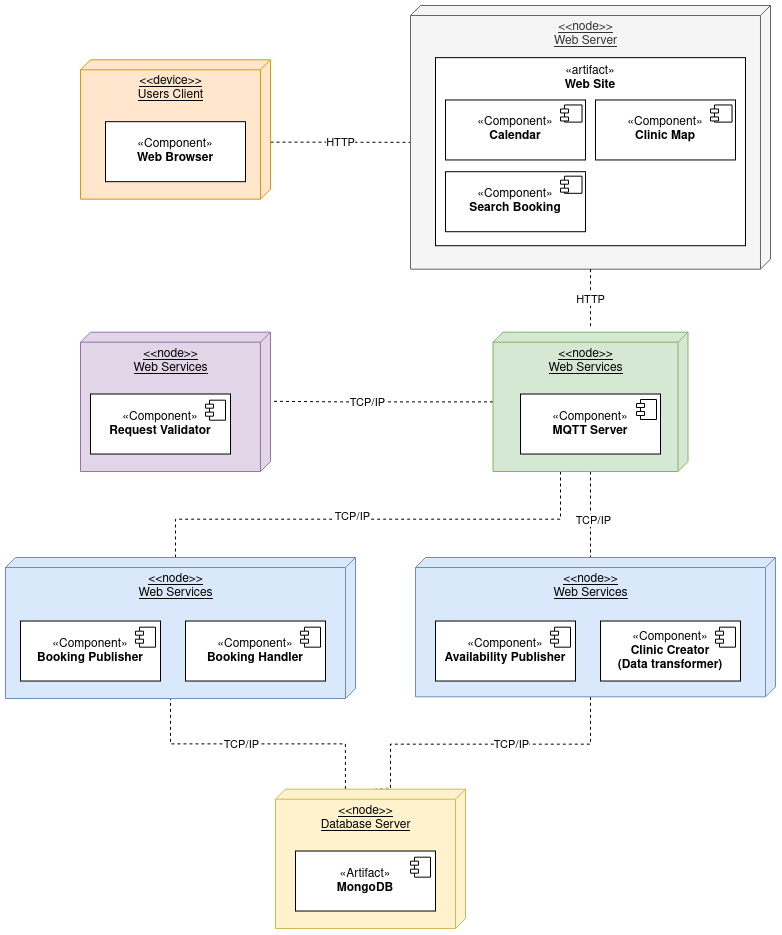

The diagram above was exported from draw.io. Its source (the exported page's mxGraphModel, read from the mxfile embedded in the PNG):
<mxGraphModel dx="6298" dy="1155" grid="1" gridSize="10" guides="1" tooltips="1" connect="1" arrows="1" fold="1" page="1" pageScale="1" pageWidth="850" pageHeight="1100" math="0" shadow="0">
  <root>
    <mxCell id="6CizeFvckd-ekuXg-YFC-0" />
    <mxCell id="6CizeFvckd-ekuXg-YFC-1" parent="6CizeFvckd-ekuXg-YFC-0" />
    <mxCell id="6CizeFvckd-ekuXg-YFC-10" value="" style="group;align=center;" parent="6CizeFvckd-ekuXg-YFC-1" connectable="0" vertex="1">
      <mxGeometry x="-3030" y="50" width="440" height="385" as="geometry" />
    </mxCell>
    <mxCell id="6CizeFvckd-ekuXg-YFC-11" value="&lt;p style=&quot;margin:0px;margin-top:6px;text-align:center;&quot;&gt;&lt;span style=&quot;color: rgb(0, 0, 0);&quot;&gt;«node»&lt;/span&gt;&lt;br style=&quot;color: rgb(0, 0, 0);&quot;&gt;&lt;font color=&quot;#000000&quot;&gt;&lt;b&gt;Web Server&lt;br&gt;&lt;/b&gt;&lt;/font&gt;&lt;/p&gt;&lt;hr&gt;&lt;p style=&quot;margin:0px;margin-left:8px;&quot;&gt;&lt;br&gt;&lt;br&gt;&lt;/p&gt;" style="align=center;overflow=fill;html=1;dropTarget=0;container=0;fillColor=#f5f5f5;strokeColor=#666666;fontColor=#333333;" parent="6CizeFvckd-ekuXg-YFC-10" vertex="1">
      <mxGeometry width="440" height="330" as="geometry" />
    </mxCell>
    <mxCell id="bbja_KwRrfvHS-TWsSLj-20" value="«artifact»&lt;br&gt;&lt;b&gt;Web Site&lt;br&gt;&lt;/b&gt;" style="html=1;dropTarget=0;whiteSpace=wrap;container=0;verticalAlign=top;" parent="6CizeFvckd-ekuXg-YFC-10" vertex="1">
      <mxGeometry x="40" y="65.65" width="350" height="240.5" as="geometry" />
    </mxCell>
    <mxCell id="6CizeFvckd-ekuXg-YFC-14" value="«Component»&lt;br&gt;&lt;b&gt;Clinics Map&lt;/b&gt;" style="html=1;dropTarget=0;whiteSpace=wrap;container=0;" parent="6CizeFvckd-ekuXg-YFC-10" vertex="1">
      <mxGeometry x="219.25" y="115.65" width="140" height="70" as="geometry" />
    </mxCell>
    <mxCell id="6CizeFvckd-ekuXg-YFC-15" value="" style="shape=module;jettyWidth=8;jettyHeight=4;container=0;" parent="6CizeFvckd-ekuXg-YFC-10" vertex="1">
      <mxGeometry x="330.17307692307713" y="122.65" width="21.538461538461537" height="20" as="geometry">
        <mxPoint x="-27" y="7" as="offset" />
      </mxGeometry>
    </mxCell>
    <mxCell id="6CizeFvckd-ekuXg-YFC-16" value="«Component»&lt;br&gt;&lt;b&gt;Calendar&lt;br&gt;&lt;/b&gt;" style="html=1;dropTarget=0;whiteSpace=wrap;container=0;" parent="6CizeFvckd-ekuXg-YFC-10" vertex="1">
      <mxGeometry x="50" y="115.65" width="140" height="70" as="geometry" />
    </mxCell>
    <mxCell id="6CizeFvckd-ekuXg-YFC-17" value="" style="shape=module;jettyWidth=8;jettyHeight=4;container=0;" parent="6CizeFvckd-ekuXg-YFC-10" vertex="1">
      <mxGeometry x="160.92307692307713" y="122.65" width="21.538461538461537" height="20" as="geometry">
        <mxPoint x="-27" y="7" as="offset" />
      </mxGeometry>
    </mxCell>
    <mxCell id="6CizeFvckd-ekuXg-YFC-18" value="«Component»&lt;br&gt;&lt;b&gt;Search booking&lt;br&gt;&lt;/b&gt;" style="html=1;dropTarget=0;whiteSpace=wrap;container=0;" parent="6CizeFvckd-ekuXg-YFC-10" vertex="1">
      <mxGeometry x="50" y="220" width="140" height="70" as="geometry" />
    </mxCell>
    <mxCell id="6CizeFvckd-ekuXg-YFC-19" value="" style="shape=component;jettyWidth=8;jettyHeight=4;container=0;" parent="6CizeFvckd-ekuXg-YFC-10" vertex="1">
      <mxGeometry x="161" y="232.65" width="20" height="20" as="geometry">
        <mxPoint x="-24" y="4" as="offset" />
      </mxGeometry>
    </mxCell>
    <mxCell id="6CizeFvckd-ekuXg-YFC-38" value="" style="group" parent="6CizeFvckd-ekuXg-YFC-1" connectable="0" vertex="1">
      <mxGeometry x="-2900" y="680" width="320" height="169" as="geometry" />
    </mxCell>
    <mxCell id="6CizeFvckd-ekuXg-YFC-39" value="" style="group;fillColor=#ffff88;strokeColor=#36393d;container=0;" parent="6CizeFvckd-ekuXg-YFC-38" connectable="0" vertex="1">
      <mxGeometry width="320" height="160" as="geometry" />
    </mxCell>
    <mxCell id="6CizeFvckd-ekuXg-YFC-40" value="&lt;p style=&quot;margin:0px;margin-top:6px;text-align:center;&quot;&gt;&lt;span style=&quot;color: rgb(0, 0, 0);&quot;&gt;«node»&lt;/span&gt;&lt;br style=&quot;color: rgb(0, 0, 0);&quot;&gt;&lt;font color=&quot;#000000&quot;&gt;&lt;b&gt;Web Services&lt;br&gt;&lt;/b&gt;&lt;/font&gt;&lt;/p&gt;&lt;hr&gt;&lt;p style=&quot;margin:0px;margin-left:8px;&quot;&gt;&lt;br&gt;&lt;/p&gt;" style="align=left;overflow=fill;html=1;dropTarget=0;container=0;fillColor=#fff2cc;strokeColor=#d6b656;" parent="6CizeFvckd-ekuXg-YFC-38" vertex="1">
      <mxGeometry width="320" height="160" as="geometry" />
    </mxCell>
    <mxCell id="6CizeFvckd-ekuXg-YFC-42" value="«component»&lt;br&gt;&lt;b&gt;Availability Publisher&lt;/b&gt;" style="html=1;dropTarget=0;whiteSpace=wrap;container=0;" parent="6CizeFvckd-ekuXg-YFC-38" vertex="1">
      <mxGeometry x="20" y="67" width="130" height="70" as="geometry" />
    </mxCell>
    <mxCell id="6CizeFvckd-ekuXg-YFC-43" value="" style="shape=module;jettyWidth=8;jettyHeight=4;container=0;" parent="6CizeFvckd-ekuXg-YFC-38" vertex="1">
      <mxGeometry x="123" y="74" width="20" height="20" as="geometry">
        <mxPoint x="-27" y="7" as="offset" />
      </mxGeometry>
    </mxCell>
    <mxCell id="6CizeFvckd-ekuXg-YFC-46" value="«component»&lt;br&gt;&lt;b&gt;Clinic Creator&lt;br&gt;(Data Transformer)&lt;/b&gt;" style="html=1;dropTarget=0;whiteSpace=wrap;container=0;" parent="6CizeFvckd-ekuXg-YFC-38" vertex="1">
      <mxGeometry x="170" y="67" width="130" height="70" as="geometry" />
    </mxCell>
    <mxCell id="6CizeFvckd-ekuXg-YFC-47" value="" style="shape=module;jettyWidth=8;jettyHeight=4;container=0;" parent="6CizeFvckd-ekuXg-YFC-38" vertex="1">
      <mxGeometry x="273" y="74" width="20" height="20" as="geometry">
        <mxPoint x="-27" y="7" as="offset" />
      </mxGeometry>
    </mxCell>
    <mxCell id="WgcJNCM08FCDSJm1H_7E-3" value="" style="group;" parent="6CizeFvckd-ekuXg-YFC-1" connectable="0" vertex="1">
      <mxGeometry x="-3380" y="140" width="190" height="169" as="geometry" />
    </mxCell>
    <mxCell id="WgcJNCM08FCDSJm1H_7E-4" value="&lt;p style=&quot;margin:0px;margin-top:6px;text-align:center;&quot;&gt;&lt;span style=&quot;color: rgb(0, 0, 0);&quot;&gt;«device»&lt;/span&gt;&lt;br style=&quot;color: rgb(0, 0, 0);&quot;&gt;&lt;font color=&quot;#000000&quot;&gt;&lt;b&gt;Users Client&lt;br&gt;&lt;/b&gt;&lt;/font&gt;&lt;/p&gt;&lt;hr&gt;&lt;p style=&quot;margin:0px;margin-left:8px;&quot;&gt;&lt;br&gt;&lt;/p&gt;" style="align=left;overflow=fill;html=1;dropTarget=0;container=0;fillColor=#e1d5e7;strokeColor=#9673a6;" parent="WgcJNCM08FCDSJm1H_7E-3" vertex="1">
      <mxGeometry width="190" height="160" as="geometry" />
    </mxCell>
    <mxCell id="WgcJNCM08FCDSJm1H_7E-8" value="«component»&lt;br&gt;&lt;b&gt;Web Browser&lt;br&gt;&lt;/b&gt;" style="html=1;dropTarget=0;whiteSpace=wrap;container=0;" parent="WgcJNCM08FCDSJm1H_7E-3" vertex="1">
      <mxGeometry x="30" y="60" width="130" height="70" as="geometry" />
    </mxCell>
    <mxCell id="bbja_KwRrfvHS-TWsSLj-23" style="edgeStyle=orthogonalEdgeStyle;rounded=0;orthogonalLoop=1;jettySize=auto;html=1;entryX=0;entryY=0.521;entryDx=0;entryDy=0;entryPerimeter=0;dashed=1;endArrow=none;endFill=0;exitX=1;exitY=0.5;exitDx=0;exitDy=0;" parent="6CizeFvckd-ekuXg-YFC-1" source="WgcJNCM08FCDSJm1H_7E-4" target="6CizeFvckd-ekuXg-YFC-11" edge="1">
      <mxGeometry relative="1" as="geometry">
        <Array as="points">
          <mxPoint x="-3190" y="220" />
          <mxPoint x="-3030" y="220" />
        </Array>
      </mxGeometry>
    </mxCell>
    <mxCell id="HoMZ6s7bWofVHzfLjV0T-17" value="HTTP" style="edgeLabel;html=1;align=center;verticalAlign=middle;resizable=0;points=[];" parent="bbja_KwRrfvHS-TWsSLj-23" connectable="0" vertex="1">
      <mxGeometry x="0.1657" y="2" relative="1" as="geometry">
        <mxPoint as="offset" />
      </mxGeometry>
    </mxCell>
    <mxCell id="hqtTqn0HLKsa-e5yccs2-10" style="edgeStyle=orthogonalEdgeStyle;rounded=0;orthogonalLoop=1;jettySize=auto;html=1;dashed=1;endArrow=none;endFill=0;entryX=0.5;entryY=0;entryDx=0;entryDy=0;" parent="6CizeFvckd-ekuXg-YFC-1" target="HoMZ6s7bWofVHzfLjV0T-1" edge="1">
      <mxGeometry relative="1" as="geometry">
        <mxPoint x="-2750" y="390" as="sourcePoint" />
        <mxPoint x="-2498.85" y="214.4749999999999" as="targetPoint" />
        <Array as="points">
          <mxPoint x="-2750" y="380" />
        </Array>
      </mxGeometry>
    </mxCell>
    <mxCell id="HoMZ6s7bWofVHzfLjV0T-18" value="HTTP" style="edgeLabel;html=1;align=center;verticalAlign=middle;resizable=0;points=[];" parent="hqtTqn0HLKsa-e5yccs2-10" connectable="0" vertex="1">
      <mxGeometry x="-0.15" y="-1" relative="1" as="geometry">
        <mxPoint x="-26" y="3" as="offset" />
      </mxGeometry>
    </mxCell>
    <mxCell id="HoMZ6s7bWofVHzfLjV0T-0" value="" style="group;" parent="6CizeFvckd-ekuXg-YFC-1" connectable="0" vertex="1">
      <mxGeometry x="-2910" y="440" width="320" height="169" as="geometry" />
    </mxCell>
    <mxCell id="HoMZ6s7bWofVHzfLjV0T-1" value="&lt;p style=&quot;margin:0px;margin-top:6px;text-align:center;&quot;&gt;&lt;span style=&quot;color: rgb(0, 0, 0);&quot;&gt;«node»&lt;/span&gt;&lt;/p&gt;&lt;p style=&quot;margin:0px;margin-top:6px;text-align:center;&quot;&gt;&lt;b&gt;Web Services&lt;/b&gt;&lt;br style=&quot;color: rgb(0, 0, 0);&quot;&gt;&lt;/p&gt;&lt;hr&gt;&lt;p style=&quot;margin:0px;margin-left:8px;&quot;&gt;&lt;br&gt;&lt;/p&gt;" style="align=left;overflow=fill;html=1;dropTarget=0;container=0;fillColor=#e1d5e7;strokeColor=#9673a6;" parent="HoMZ6s7bWofVHzfLjV0T-0" vertex="1">
      <mxGeometry width="320" height="160" as="geometry" />
    </mxCell>
    <mxCell id="HoMZ6s7bWofVHzfLjV0T-2" value="«component»&lt;br&gt;&lt;b&gt;MQTT Server&lt;br&gt;&lt;/b&gt;" style="html=1;dropTarget=0;whiteSpace=wrap;container=0;" parent="HoMZ6s7bWofVHzfLjV0T-0" vertex="1">
      <mxGeometry x="170" y="64" width="130" height="70" as="geometry" />
    </mxCell>
    <mxCell id="HoMZ6s7bWofVHzfLjV0T-3" value="" style="shape=module;jettyWidth=8;jettyHeight=4;container=0;" parent="HoMZ6s7bWofVHzfLjV0T-0" vertex="1">
      <mxGeometry x="273" y="71" width="20" height="20" as="geometry">
        <mxPoint x="-27" y="7" as="offset" />
      </mxGeometry>
    </mxCell>
    <mxCell id="6CizeFvckd-ekuXg-YFC-97" value="«component»&lt;br&gt;&lt;b&gt;Load Balancer&lt;/b&gt;" style="html=1;dropTarget=0;whiteSpace=wrap;container=0;" parent="HoMZ6s7bWofVHzfLjV0T-0" vertex="1">
      <mxGeometry x="20" y="65" width="130" height="70" as="geometry" />
    </mxCell>
    <mxCell id="6CizeFvckd-ekuXg-YFC-98" value="" style="shape=component;jettyWidth=8;jettyHeight=4;container=0;" parent="HoMZ6s7bWofVHzfLjV0T-0" vertex="1">
      <mxGeometry x="120" y="71" width="20" height="20" as="geometry">
        <mxPoint x="-24" y="4" as="offset" />
      </mxGeometry>
    </mxCell>
    <mxCell id="HoMZ6s7bWofVHzfLjV0T-6" style="edgeStyle=orthogonalEdgeStyle;rounded=0;orthogonalLoop=1;jettySize=auto;html=1;entryX=0;entryY=0.5;entryDx=0;entryDy=0;dashed=1;endArrow=none;endFill=0;" parent="6CizeFvckd-ekuXg-YFC-1" source="6CizeFvckd-ekuXg-YFC-91" target="HoMZ6s7bWofVHzfLjV0T-1" edge="1">
      <mxGeometry relative="1" as="geometry" />
    </mxCell>
    <mxCell id="HoMZ6s7bWofVHzfLjV0T-19" value="TCP/IP" style="edgeLabel;html=1;align=center;verticalAlign=middle;resizable=0;points=[];" parent="HoMZ6s7bWofVHzfLjV0T-6" connectable="0" vertex="1">
      <mxGeometry x="0.0952" y="-2" relative="1" as="geometry">
        <mxPoint x="-15" y="-11" as="offset" />
      </mxGeometry>
    </mxCell>
    <mxCell id="HoMZ6s7bWofVHzfLjV0T-11" style="edgeStyle=orthogonalEdgeStyle;rounded=0;orthogonalLoop=1;jettySize=auto;html=1;dashed=1;endArrow=none;endFill=0;" parent="6CizeFvckd-ekuXg-YFC-1" edge="1">
      <mxGeometry relative="1" as="geometry">
        <mxPoint x="-2780" y="605" as="targetPoint" />
        <Array as="points">
          <mxPoint x="-3195" y="630" />
          <mxPoint x="-2780" y="630" />
        </Array>
      </mxGeometry>
    </mxCell>
    <mxCell id="HoMZ6s7bWofVHzfLjV0T-20" value="TCP/IP" style="edgeLabel;html=1;align=center;verticalAlign=middle;resizable=0;points=[];" parent="HoMZ6s7bWofVHzfLjV0T-11" connectable="0" vertex="1">
      <mxGeometry x="0.1764" y="1" relative="1" as="geometry">
        <mxPoint x="-36" y="-9" as="offset" />
      </mxGeometry>
    </mxCell>
    <mxCell id="HoMZ6s7bWofVHzfLjV0T-12" style="edgeStyle=orthogonalEdgeStyle;rounded=0;orthogonalLoop=1;jettySize=auto;html=1;dashed=1;endArrow=none;endFill=0;" parent="6CizeFvckd-ekuXg-YFC-1" source="6CizeFvckd-ekuXg-YFC-40" edge="1">
      <mxGeometry relative="1" as="geometry">
        <mxPoint x="-2750" y="605" as="targetPoint" />
        <Array as="points">
          <mxPoint x="-2750" y="595" />
        </Array>
      </mxGeometry>
    </mxCell>
    <mxCell id="HoMZ6s7bWofVHzfLjV0T-21" value="TCP/IP" style="edgeLabel;html=1;align=center;verticalAlign=middle;resizable=0;points=[];" parent="HoMZ6s7bWofVHzfLjV0T-12" connectable="0" vertex="1">
      <mxGeometry x="-0.2146" relative="1" as="geometry">
        <mxPoint x="20" as="offset" />
      </mxGeometry>
    </mxCell>
    <mxCell id="HoMZ6s7bWofVHzfLjV0T-13" style="edgeStyle=orthogonalEdgeStyle;rounded=0;orthogonalLoop=1;jettySize=auto;html=1;dashed=1;endArrow=none;endFill=0;" parent="6CizeFvckd-ekuXg-YFC-1" edge="1">
      <mxGeometry relative="1" as="geometry">
        <mxPoint x="-3030" y="950" as="targetPoint" />
        <Array as="points">
          <mxPoint x="-3195" y="890" />
          <mxPoint x="-3030" y="890" />
        </Array>
      </mxGeometry>
    </mxCell>
    <mxCell id="HoMZ6s7bWofVHzfLjV0T-22" value="TCP/IP" style="edgeLabel;html=1;align=center;verticalAlign=middle;resizable=0;points=[];" parent="HoMZ6s7bWofVHzfLjV0T-13" connectable="0" vertex="1">
      <mxGeometry x="0.264" y="4" relative="1" as="geometry">
        <mxPoint x="-9" y="-6" as="offset" />
      </mxGeometry>
    </mxCell>
    <mxCell id="HoMZ6s7bWofVHzfLjV0T-14" value="TCP/IP" style="edgeStyle=orthogonalEdgeStyle;rounded=0;orthogonalLoop=1;jettySize=auto;html=1;dashed=1;endArrow=none;endFill=0;" parent="6CizeFvckd-ekuXg-YFC-1" source="6CizeFvckd-ekuXg-YFC-40" edge="1">
      <mxGeometry x="-0.0152" y="-10" relative="1" as="geometry">
        <mxPoint x="-2955" y="950" as="targetPoint" />
        <Array as="points">
          <mxPoint x="-2740" y="890" />
          <mxPoint x="-2955" y="890" />
        </Array>
        <mxPoint as="offset" />
      </mxGeometry>
    </mxCell>
    <mxCell id="HoMZ6s7bWofVHzfLjV0T-16" value="" style="group;fillColor=#ffe6cc;strokeColor=#d79b00;" parent="6CizeFvckd-ekuXg-YFC-1" connectable="0" vertex="1">
      <mxGeometry x="-3290" y="440" width="170" height="160" as="geometry" />
    </mxCell>
    <mxCell id="6CizeFvckd-ekuXg-YFC-91" value="&lt;p style=&quot;margin:0px;margin-top:6px;text-align:center;&quot;&gt;&lt;span style=&quot;color: rgb(0, 0, 0);&quot;&gt;«node»&lt;/span&gt;&lt;br style=&quot;color: rgb(0, 0, 0);&quot;&gt;&lt;font color=&quot;#000000&quot;&gt;&lt;b&gt;Web Services&lt;br&gt;&lt;/b&gt;&lt;/font&gt;&lt;/p&gt;&lt;hr&gt;&lt;p style=&quot;margin:0px;margin-left:8px;&quot;&gt;&lt;br&gt;&lt;/p&gt;" style="align=left;overflow=fill;html=1;dropTarget=0;container=0;fillColor=#e1d5e7;strokeColor=#9673a6;" parent="HoMZ6s7bWofVHzfLjV0T-16" vertex="1">
      <mxGeometry width="170" height="160" as="geometry" />
    </mxCell>
    <mxCell id="6CizeFvckd-ekuXg-YFC-95" value="«component»&lt;br&gt;&lt;b&gt;Request Validator&lt;/b&gt;" style="html=1;dropTarget=0;whiteSpace=wrap;container=0;" parent="HoMZ6s7bWofVHzfLjV0T-16" vertex="1">
      <mxGeometry x="20" y="64" width="130" height="70" as="geometry" />
    </mxCell>
    <mxCell id="6CizeFvckd-ekuXg-YFC-96" value="" style="shape=module;jettyWidth=8;jettyHeight=4;container=0;" parent="HoMZ6s7bWofVHzfLjV0T-16" vertex="1">
      <mxGeometry x="123" y="71" width="20" height="20" as="geometry">
        <mxPoint x="-27" y="7" as="offset" />
      </mxGeometry>
    </mxCell>
    <mxCell id="gXBMhmEyOW5ls08DXEl_-7" value="" style="group" parent="6CizeFvckd-ekuXg-YFC-1" connectable="0" vertex="1">
      <mxGeometry x="-3120" y="920" width="240" height="160" as="geometry" />
    </mxCell>
    <mxCell id="gXBMhmEyOW5ls08DXEl_-1" value="&lt;p style=&quot;margin:0px;margin-top:6px;text-align:center;&quot;&gt;&lt;span style=&quot;color: rgb(0, 0, 0);&quot;&gt;«node»&lt;/span&gt;&lt;/p&gt;&lt;p style=&quot;margin:0px;margin-top:6px;text-align:center;&quot;&gt;&lt;b&gt;Database Server&lt;/b&gt;&lt;br style=&quot;color: rgb(0, 0, 0);&quot;&gt;&lt;/p&gt;&lt;hr&gt;&lt;p style=&quot;margin:0px;margin-left:8px;&quot;&gt;&lt;br&gt;&lt;/p&gt;" style="align=left;overflow=fill;html=1;dropTarget=0;container=0;fillColor=#d5e8d4;strokeColor=#82b366;movable=1;resizable=1;rotatable=1;deletable=1;editable=1;connectable=1;" parent="gXBMhmEyOW5ls08DXEl_-7" vertex="1">
      <mxGeometry width="240" height="160" as="geometry" />
    </mxCell>
    <mxCell id="gXBMhmEyOW5ls08DXEl_-2" value="&lt;div&gt;«artifact»&lt;/div&gt;&lt;div&gt;&lt;b&gt;MongoDB&lt;/b&gt;&lt;br&gt;&lt;/div&gt;" style="html=1;dropTarget=0;whiteSpace=wrap;container=0;fillColor=#FFFFFF;strokeColor=#82b366;" parent="gXBMhmEyOW5ls08DXEl_-7" vertex="1">
      <mxGeometry x="20" y="55" width="198.5" height="100" as="geometry" />
    </mxCell>
    <mxCell id="gXBMhmEyOW5ls08DXEl_-3" value="" style="shape=component;jettyWidth=8;jettyHeight=4;container=0;" parent="gXBMhmEyOW5ls08DXEl_-7" vertex="1">
      <mxGeometry x="180" y="70" width="20" height="20" as="geometry">
        <mxPoint x="-24" y="4" as="offset" />
      </mxGeometry>
    </mxCell>
    <mxCell id="oiz5uKcBBCbUNvLLMRFb-6" value="" style="group" parent="6CizeFvckd-ekuXg-YFC-1" connectable="0" vertex="1">
      <mxGeometry x="-3370" y="680" width="350" height="160" as="geometry" />
    </mxCell>
    <mxCell id="oiz5uKcBBCbUNvLLMRFb-5" value="" style="shape=module;jettyWidth=8;jettyHeight=4;container=0;" parent="oiz5uKcBBCbUNvLLMRFb-6" vertex="1">
      <mxGeometry x="130.00374999999985" y="71" width="21.875" height="20" as="geometry">
        <mxPoint x="-27" y="7" as="offset" />
      </mxGeometry>
    </mxCell>
  </root>
</mxGraphModel>